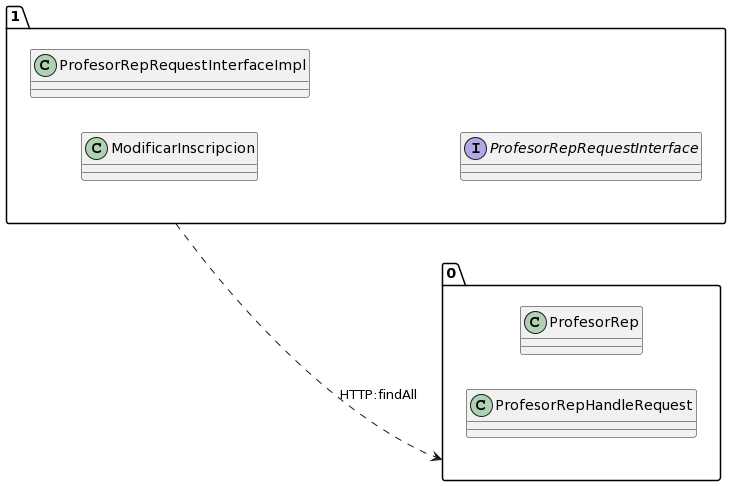

The diagram above was rendered by PlantUML. Its source (embedded in the PNG):
@startuml
allow_mixing
left to right direction
package "1"{
class ModificarInscripcion
class ProfesorRepRequestInterfaceImpl
interface ProfesorRepRequestInterface

}
package "0"{
class ProfesorRep
class ProfesorRepHandleRequest

}
"1" ..> "0":HTTP:findAll
@enduml